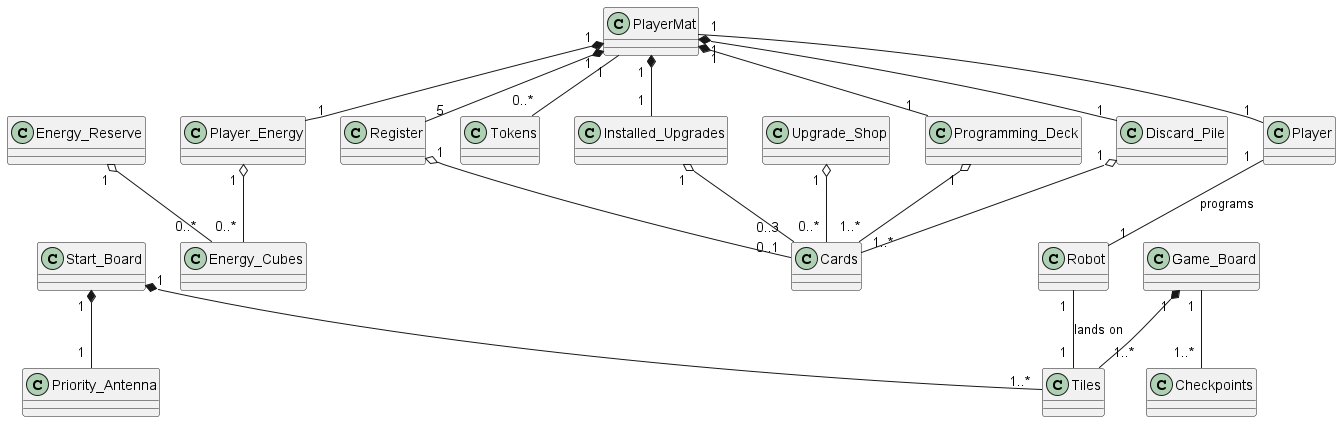

The diagram above was rendered by PlantUML. Its source (embedded in the PNG):
@startuml

class Player
class Robot
class Start_Board
class Game_Board
class Energy_Reserve
class Player_Energy
class Upgrade_Shop
class Cards
class Programming_Deck
class Tokens
class Tiles
class PlayerMat
class Checkpoints
class Energy_Cubes
class Priority_Antenna
class Discard_Pile
class Register
class Installed_Upgrades

'Player relations
Player " 1 " -- " 1 " Robot: programs
Player " 1 " -u- " 1 " PlayerMat

'Player mat relations'
PlayerMat " 1 " *-- " 1 " Programming_Deck
PlayerMat " 1 " *-- " 1 " Player_Energy
PlayerMat " 1 " *-- " 1 " Discard_Pile
Programming_Deck " 1 " o-- " 1..* " Cards
Player_Energy " 1 " o-- " 0..* " Energy_Cubes
Discard_Pile " 1 " o-- " 1..* " Cards
PlayerMat " 1 " -- " 0..* " Tokens 
PlayerMat " 1 " *-- " 5 " Register
Register " 1 " o-- " 0..1 " Cards
PlayerMat " 1 " *-- " 1 " Installed_Upgrades
Installed_Upgrades " 1 " o-- " 0..3 " Cards

'Off board relations'
Energy_Reserve " 1 " o-- " 0..* " Energy_Cubes
Upgrade_Shop " 1 " o-- " 0..* " Cards

'Board relations'
Robot " 1 " -- " 1 " Tiles: lands on

Game_Board " 1 " *-- " 1..* " Tiles
Game_Board " 1 " -- " 1..* " Checkpoints 

Start_Board " 1 " *-- " 1..* " Tiles
Start_Board " 1 " *-- " 1 " Priority_Antenna

@enduml